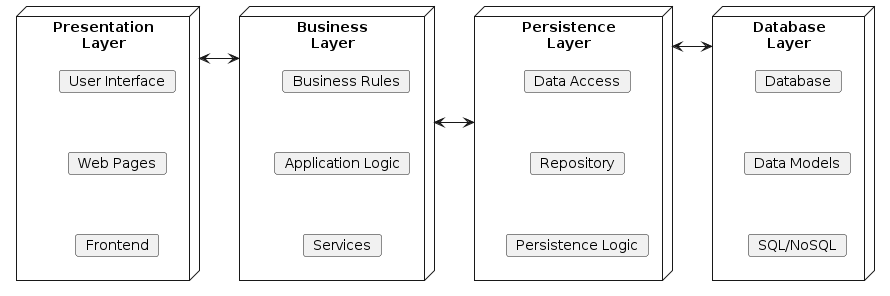

The diagram above was rendered by PlantUML. Its source (embedded in the PNG):
@startuml
' left to right direction
' skinparam linetype polyline
skinparam linetype ortho

node PresentationLayer as "Presentation\nLayer" {
  card "User Interface" 
  card "Web Pages"
  card "Frontend"
  
  "User Interface" -[hidden]-> "Web Pages"
  "Web Pages" -[hidden]-> "Frontend"
}

node BusinessLayer as "Business\nLayer" {
  card "Business Rules"
  card "Application Logic"
  card "Services"
  
  "Business Rules" -[hidden]-> "Application Logic"
  "Application Logic" -[hidden]-> "Services"
}

node PersistenceLayer as "Persistence\nLayer" {
  card "Data Access"
  card "Repository"
  card "Persistence Logic"
  
  "Data Access" -[hidden]-> "Repository"
  "Repository" -[hidden]-> "Persistence Logic"
}

node DatabaseLayer as "Database\nLayer" {
  card "Database"
  card "Data Models"
  card "SQL/NoSQL"
  
  "Database" -[hidden]-> "Data Models"
  "Data Models" -[hidden]-> "SQL/NoSQL"
}

PresentationLayer <-right-> BusinessLayer
BusinessLayer <-right-> PersistenceLayer
PersistenceLayer <-right-> DatabaseLayer

@enduml